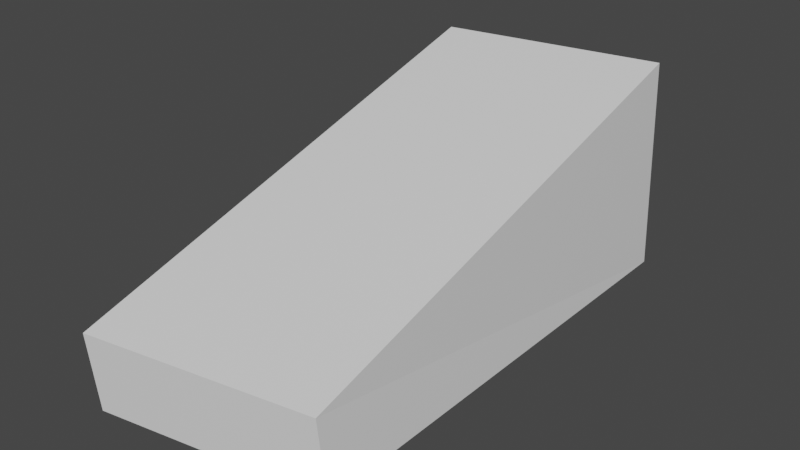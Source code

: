 # Source: wood_piece.blend  (saved by Blender 2.93.21; exported with 4.5.12 LTS)
import bpy
from mathutils import Matrix  # noqa: F401  (used for matrix-valued properties, if any)

bpy.ops.wm.read_factory_settings(use_empty=True)
scene = bpy.context.scene
scene.name = 'Scene'

# ---- collections
col_collection = bpy.data.collections.new('Collection'); scene.collection.children.link(col_collection)

# ---- materials (node trees are filled in below, after node groups)
mat_material = bpy.data.materials.new('Material')
mat_material.alpha_threshold = 0.0
mat_material.use_transparent_shadow = False
mat_material.line_color = (0.0, 0.0, 0.0, 1.0)

# ---- material node trees
mat_material.use_nodes = True; mat_material.node_tree.nodes.clear()
_N = mat_material.node_tree.nodes; _L = mat_material.node_tree.links
n0 = _N.new('ShaderNodeOutputMaterial'); n0.name = 'Material Output'; n0.location = (300, 300)
n1 = _N.new('ShaderNodeBsdfPrincipled'); n1.name = 'Principled BSDF'; n1.location = (10, 300)
n1.distribution = 'GGX'
n1.subsurface_method = 'BURLEY'
n1.inputs[2].default_value = 0.4
n1.inputs[3].default_value = 1.45
n1.inputs[27].default_value = (0.0, 0.0, 0.0, 1.0)
n1.inputs[28].default_value = 1.0
_L.new(n1.outputs[0], n0.inputs[0])
n0.is_active_output = True

# ---- world
world_world = bpy.data.worlds.new('World'); scene.world = world_world
world_world.use_nodes = True; world_world.node_tree.nodes.clear()
_N = world_world.node_tree.nodes; _L = world_world.node_tree.links
n0 = _N.new('ShaderNodeOutputWorld'); n0.name = 'World Output'; n0.location = (300, 300)
n1 = _N.new('ShaderNodeBackground'); n1.name = 'Background'; n1.location = (10, 300)
n1.inputs[0].default_value = (0.05088, 0.05088, 0.05088, 1.0)
_L.new(n1.outputs[0], n0.inputs[0])
n0.is_active_output = True
world_world.color = (0.05088, 0.05088, 0.05088)
world_world.use_sun_shadow = False
world_world.sun_shadow_jitter_overblur = 0.0

# ---- meshes
me_cube = bpy.data.meshes.new('Cube')
me_cube.from_pydata([(0.07777, 0.4214, 0.1918), (0.08524, 0.4269, -0.1012), (0.07777, -0.2306, 0.002071), (0.08524, -0.2251, -0.1012), (-0.2194, 0.367, 0.1946), (-0.2119, 0.3725, -0.09838), (-0.2194, -0.285, 0.004847), (-0.2119, -0.2795, -0.09838)], [], [(0, 4, 6, 2), (3, 2, 6, 7), (7, 6, 4, 5), (5, 1, 3, 7), (1, 0, 2, 3), (5, 4, 0, 1)])
_uv = me_cube.uv_layers.new(name='UVMap')
_uv.uv.foreach_set('vector', [0.625, 0.5, 0.875, 0.5, 0.875, 0.75, 0.625, 0.75, 0.375, 0.75, 0.625, 0.75, 0.625, 1.0, 0.375, 1.0, 0.375, 0.0, 0.625, 0.0, 0.625, 0.25, 0.375, 0.25, 0.125, 0.5, 0.375, 0.5, 0.375, 0.75, 0.125, 0.75, 0.375, 0.5, 0.625, 0.5, 0.625, 0.75, 0.375, 0.75, 0.375, 0.25, 0.625, 0.25, 0.625, 0.5, 0.375, 0.5])
me_cube.materials.append(mat_material)
me_cube.use_remesh_preserve_volume = False
me_cube.use_remesh_preserve_attributes = False
me_cube.use_mirror_vertex_groups = False
me_cube.update()

# ---- objects
ob_cube = bpy.data.objects.new('Cube', me_cube)

# ---- transforms, parenting, visibility, modifiers, constraints
ob_cube.location = (0.0, 0.0, 0.0)
ob_cube.lock_rotations_4d = False
ob_cube.empty_display_type = 'ARROWS'
ob_cube.lineart.crease_threshold = 0.0

# ---- collection membership
col_collection.objects.link(ob_cube)

# ---- scene / render settings (as saved in the file)
scene.frame_start = 1; scene.frame_end = 250; scene.frame_set(1)
scene.render.engine = 'BLENDER_EEVEE_NEXT'
scene.cycles.use_denoising = False
scene.cycles.samples = 128
scene.cycles.sampling_pattern = 'TABULATED_SOBOL'
scene.cycles.use_adaptive_sampling = False
scene.cycles.use_light_tree = False
scene.view_settings.view_transform = 'Filmic'
bpy.context.view_layer.update()

# ---- added for rendering (the .blend has no active camera and no usable light): camera, sun
cam_auto = bpy.data.cameras.new('AutoCamera')
cam_auto.lens = 50.0
cam_auto.sensor_width = 36.0
cam_auto.clip_end = 1000.0
ob_auto_camera = bpy.data.objects.new('AutoCamera', cam_auto)
scene.collection.objects.link(ob_auto_camera)
ob_auto_camera.location = (0.699875, -0.849388, 0.660303)
ob_auto_camera.rotation_euler = (1.09748, -7.21219e-08, 0.694738)
scene.camera = ob_auto_camera
light_auto_sun = bpy.data.lights.new('AutoSun', 'SUN')
light_auto_sun.energy = 3.0
light_auto_sun.angle = 0.0523599
ob_auto_sun = bpy.data.objects.new('AutoSun', light_auto_sun)
scene.collection.objects.link(ob_auto_sun)
ob_auto_sun.rotation_euler = (0.872665, 0.174533, 0.523599)
bpy.context.view_layer.update()
